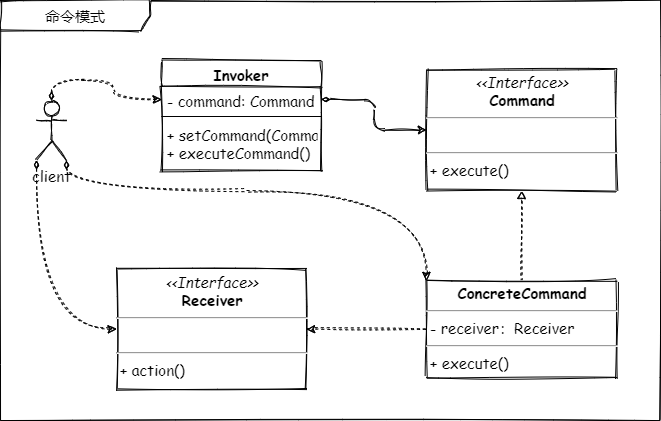

The diagram above was exported from draw.io. Its source (the exported page's mxGraphModel, read from the mxfile embedded in the PNG):
<mxGraphModel dx="1356" dy="823" grid="1" gridSize="10" guides="1" tooltips="1" connect="1" arrows="1" fold="1" page="1" pageScale="1" pageWidth="827" pageHeight="1169" math="0" shadow="0">
  <root>
    <mxCell id="0" />
    <mxCell id="1" parent="0" />
    <mxCell id="2" value="命令模式" style="shape=umlFrame;whiteSpace=wrap;html=1;fontSize=15;width=150;height=30;sketch=1;fontFamily=Comic Sans MS;" vertex="1" parent="1">
      <mxGeometry x="84" y="630" width="660" height="420" as="geometry" />
    </mxCell>
    <mxCell id="3" style="edgeStyle=orthogonalEdgeStyle;rounded=1;sketch=1;orthogonalLoop=1;jettySize=auto;html=1;exitX=1;exitY=1;exitDx=0;exitDy=0;exitPerimeter=0;entryX=0;entryY=0;entryDx=0;entryDy=0;dashed=1;startArrow=diamondThin;startFill=1;endArrow=classic;endFill=1;curved=1;fontSize=15;fontFamily=Comic Sans MS;" edge="1" source="6" target="14" parent="1">
      <mxGeometry relative="1" as="geometry">
        <Array as="points">
          <mxPoint x="150" y="820" />
          <mxPoint x="510" y="820" />
        </Array>
      </mxGeometry>
    </mxCell>
    <mxCell id="4" style="edgeStyle=orthogonalEdgeStyle;curved=1;rounded=1;sketch=1;orthogonalLoop=1;jettySize=auto;html=1;exitX=0;exitY=1;exitDx=0;exitDy=0;exitPerimeter=0;entryX=0;entryY=0.5;entryDx=0;entryDy=0;dashed=1;startArrow=diamondThin;startFill=1;endArrow=classic;endFill=1;fontSize=15;fontFamily=Comic Sans MS;" edge="1" source="6" target="15" parent="1">
      <mxGeometry relative="1" as="geometry" />
    </mxCell>
    <mxCell id="5" style="edgeStyle=orthogonalEdgeStyle;curved=1;rounded=1;sketch=1;orthogonalLoop=1;jettySize=auto;html=1;exitX=0.5;exitY=0;exitDx=0;exitDy=0;exitPerimeter=0;entryX=0;entryY=0.5;entryDx=0;entryDy=0;dashed=1;startArrow=diamondThin;startFill=1;endArrow=classic;endFill=1;fontSize=15;fontFamily=Comic Sans MS;" edge="1" source="6" target="8" parent="1">
      <mxGeometry relative="1" as="geometry" />
    </mxCell>
    <mxCell id="6" value="client" style="shape=umlActor;verticalLabelPosition=bottom;verticalAlign=top;html=1;rounded=0;sketch=1;fontSize=15;fontFamily=Comic Sans MS;" vertex="1" parent="1">
      <mxGeometry x="120" y="730" width="30" height="60" as="geometry" />
    </mxCell>
    <mxCell id="7" value="Invoker" style="swimlane;fontStyle=1;align=center;verticalAlign=top;childLayout=stackLayout;horizontal=1;startSize=26;horizontalStack=0;resizeParent=1;resizeParentMax=0;resizeLast=0;collapsible=1;marginBottom=0;rounded=0;sketch=1;fontSize=15;fontFamily=Comic Sans MS;" vertex="1" parent="1">
      <mxGeometry x="245" y="690" width="160" height="110" as="geometry" />
    </mxCell>
    <mxCell id="8" value="- command: Command" style="text;strokeColor=none;fillColor=none;align=left;verticalAlign=top;spacingLeft=4;spacingRight=4;overflow=hidden;rotatable=0;points=[[0,0.5],[1,0.5]];portConstraint=eastwest;fontSize=15;fontFamily=Comic Sans MS;" vertex="1" parent="7">
      <mxGeometry y="26" width="160" height="26" as="geometry" />
    </mxCell>
    <mxCell id="9" value="" style="line;strokeWidth=1;fillColor=none;align=left;verticalAlign=middle;spacingTop=-1;spacingLeft=3;spacingRight=3;rotatable=0;labelPosition=right;points=[];portConstraint=eastwest;fontSize=15;fontFamily=Comic Sans MS;" vertex="1" parent="7">
      <mxGeometry y="52" width="160" height="8" as="geometry" />
    </mxCell>
    <mxCell id="10" value="+ setCommand(Command)&#10;+ executeCommand()" style="text;strokeColor=none;fillColor=none;align=left;verticalAlign=top;spacingLeft=4;spacingRight=4;overflow=hidden;rotatable=0;points=[[0,0.5],[1,0.5]];portConstraint=eastwest;fontSize=15;fontFamily=Comic Sans MS;" vertex="1" parent="7">
      <mxGeometry y="60" width="160" height="50" as="geometry" />
    </mxCell>
    <mxCell id="11" value="" style="edgeStyle=orthogonalEdgeStyle;curved=0;rounded=1;sketch=1;orthogonalLoop=1;jettySize=auto;html=1;endArrow=block;endFill=0;dashed=1;fontSize=15;fontFamily=Comic Sans MS;" edge="1" source="14" target="12" parent="1">
      <mxGeometry relative="1" as="geometry" />
    </mxCell>
    <mxCell id="12" value="&lt;p style=&quot;margin: 4px 0px 0px; text-align: center; font-size: 15px;&quot;&gt;&lt;i style=&quot;font-size: 15px;&quot;&gt;&amp;lt;&amp;lt;Interface&amp;gt;&amp;gt;&lt;/i&gt;&lt;br style=&quot;font-size: 15px;&quot;&gt;&lt;b style=&quot;font-size: 15px;&quot;&gt;Command&lt;/b&gt;&lt;/p&gt;&lt;hr style=&quot;font-size: 15px;&quot;&gt;&lt;p style=&quot;margin: 0px 0px 0px 4px; font-size: 15px;&quot;&gt;&amp;nbsp;&amp;nbsp;&lt;/p&gt;&lt;hr style=&quot;font-size: 15px;&quot;&gt;&lt;p style=&quot;margin: 0px 0px 0px 4px; font-size: 15px;&quot;&gt;+ execute()&lt;/p&gt;" style="verticalAlign=top;align=left;overflow=fill;fontSize=15;fontFamily=Comic Sans MS;html=1;rounded=0;sketch=1;" vertex="1" parent="1">
      <mxGeometry x="510" y="699" width="190" height="121" as="geometry" />
    </mxCell>
    <mxCell id="13" style="edgeStyle=orthogonalEdgeStyle;curved=0;rounded=1;sketch=1;orthogonalLoop=1;jettySize=auto;html=1;exitX=0;exitY=0.5;exitDx=0;exitDy=0;entryX=1;entryY=0.5;entryDx=0;entryDy=0;dashed=1;endArrow=classic;endFill=1;fontSize=15;fontFamily=Comic Sans MS;" edge="1" source="14" target="15" parent="1">
      <mxGeometry relative="1" as="geometry" />
    </mxCell>
    <mxCell id="14" value="&lt;p style=&quot;margin: 4px 0px 0px ; text-align: center ; font-size: 15px&quot;&gt;&lt;b style=&quot;font-size: 15px&quot;&gt;ConcreteCommand&lt;/b&gt;&lt;/p&gt;&lt;hr style=&quot;font-size: 15px&quot;&gt;&lt;p style=&quot;margin: 0px 0px 0px 4px ; font-size: 15px&quot;&gt;- receiver：Receiver&lt;/p&gt;&lt;hr style=&quot;font-size: 15px&quot;&gt;&lt;p style=&quot;margin: 0px 0px 0px 4px ; font-size: 15px&quot;&gt;+ execute()&lt;/p&gt;" style="verticalAlign=top;align=left;overflow=fill;fontSize=15;fontFamily=Comic Sans MS;html=1;rounded=0;sketch=1;" vertex="1" parent="1">
      <mxGeometry x="510" y="910" width="190" height="97.5" as="geometry" />
    </mxCell>
    <mxCell id="15" value="&lt;p style=&quot;margin: 4px 0px 0px; text-align: center; font-size: 15px;&quot;&gt;&lt;i style=&quot;font-size: 15px;&quot;&gt;&amp;lt;&amp;lt;Interface&amp;gt;&amp;gt;&lt;/i&gt;&lt;br style=&quot;font-size: 15px;&quot;&gt;&lt;b style=&quot;font-size: 15px;&quot;&gt;Receiver&lt;/b&gt;&lt;/p&gt;&lt;hr style=&quot;font-size: 15px;&quot;&gt;&lt;p style=&quot;margin: 0px 0px 0px 4px; font-size: 15px;&quot;&gt;&amp;nbsp;&amp;nbsp;&lt;/p&gt;&lt;hr style=&quot;font-size: 15px;&quot;&gt;&lt;p style=&quot;margin: 0px 0px 0px 4px; font-size: 15px;&quot;&gt;+ action()&lt;/p&gt;" style="verticalAlign=top;align=left;overflow=fill;fontSize=15;fontFamily=Comic Sans MS;html=1;rounded=0;sketch=1;" vertex="1" parent="1">
      <mxGeometry x="200" y="898.75" width="190" height="120" as="geometry" />
    </mxCell>
    <mxCell id="16" style="edgeStyle=orthogonalEdgeStyle;curved=0;rounded=1;sketch=1;orthogonalLoop=1;jettySize=auto;html=1;exitX=1;exitY=0.5;exitDx=0;exitDy=0;entryX=0;entryY=0.5;entryDx=0;entryDy=0;endArrow=classic;endFill=1;startArrow=diamondThin;startFill=1;fontSize=15;fontFamily=Comic Sans MS;" edge="1" source="8" target="12" parent="1">
      <mxGeometry relative="1" as="geometry" />
    </mxCell>
  </root>
</mxGraphModel>